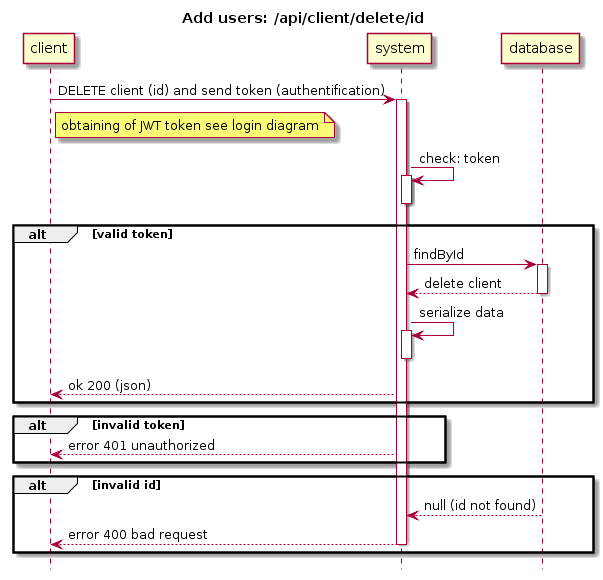

The diagram above was rendered by PlantUML. Its source (embedded in the PNG):
@startuml
hide footbox
title Add users: /api/client/delete/id
client -> system: DELETE client (id) and send token (authentification)
note right client: obtaining of JWT token see login diagram

activate system
system -> system: check: token
activate system
deactivate system

alt valid token

system -> database: findById
activate database

database --> system : delete client
deactivate database

system -> system: serialize data
activate system
deactivate system

system --> client: ok 200 (json)

end

alt invalid token

system --> client: error 401 unauthorized

end

alt invalid id

database --> system: null (id not found)

system --> client: error 400 bad request
deactivate system

end
@enduml